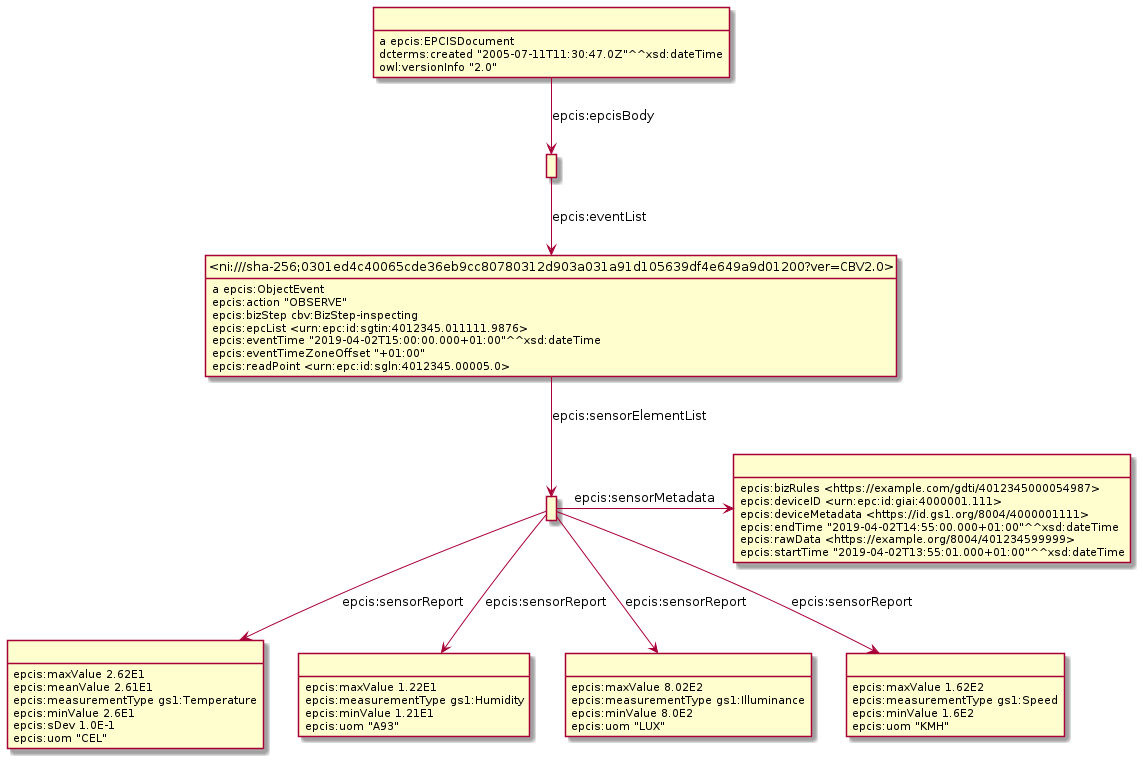

The diagram above was rendered by PlantUML. Its source (embedded in the PNG):
@startuml
hide empty methods
hide empty attributes
hide circle
skinparam classAttributeIconSize 0
class _r1631887422r5_ as " "
_r1631887422r5_ : epcis:maxValue 2.62E1
_r1631887422r5_ : epcis:meanValue 2.61E1
_r1631887422r5_ : epcis:measurementType gs1:Temperature
_r1631887422r5_ : epcis:minValue 2.6E1
_r1631887422r5_ : epcis:sDev 1.0E-1
_r1631887422r5_ : epcis:uom "CEL"
class _r1631887422r4_ as " "
_r1631887422r4_ : epcis:maxValue 1.22E1
_r1631887422r4_ : epcis:measurementType gs1:Humidity
_r1631887422r4_ : epcis:minValue 1.21E1
_r1631887422r4_ : epcis:uom "A93"
class _r1631887422r1_ as " "
_r1631887422r1_ : epcis:bizRules <https://example.com/gdti/4012345000054987>
_r1631887422r1_ : epcis:deviceID <urn:epc:id:giai:4000001.111>
_r1631887422r1_ : epcis:deviceMetadata <https://id.gs1.org/8004/4000001111>
_r1631887422r1_ : epcis:endTime "2019-04-02T14:55:00.000+01:00"^^xsd:dateTime
_r1631887422r1_ : epcis:rawData <https://example.org/8004/401234599999>
_r1631887422r1_ : epcis:startTime "2019-04-02T13:55:01.000+01:00"^^xsd:dateTime
class _r1631887422r2_ as " "
_r1631887422r2_ : epcis:maxValue 8.02E2
_r1631887422r2_ : epcis:measurementType gs1:Illuminance
_r1631887422r2_ : epcis:minValue 8.0E2
_r1631887422r2_ : epcis:uom "LUX"
class _r1631887422r6_ as " "
_r1631887422r6_ : a epcis:EPCISDocument
class _r1631887422r7_ as " "
_r1631887422r6_ -down-> _r1631887422r7_ : epcis:epcisBody
_r1631887422r6_ : dcterms:created "2005-07-11T11:30:47.0Z"^^xsd:dateTime
_r1631887422r6_ : owl:versionInfo "2.0"
class _ni_sha_256_0301ed4c40065cde36eb9cc80780312d903a031a91d105639df4e649a9d01200_ver_CBV2_0_ as "<ni:///sha-256;0301ed4c40065cde36eb9cc80780312d903a031a91d105639df4e649a9d01200?ver=CBV2.0>"
_r1631887422r7_ -down-> _ni_sha_256_0301ed4c40065cde36eb9cc80780312d903a031a91d105639df4e649a9d01200_ver_CBV2_0_ : epcis:eventList
class _r1631887422r0_ as " "
_r1631887422r0_ -right-> _r1631887422r1_ : epcis:sensorMetadata
class _r1631887422r3_ as " "
_r1631887422r0_ -down-> _r1631887422r3_ : epcis:sensorReport
_r1631887422r0_ -down-> _r1631887422r2_ : epcis:sensorReport
_r1631887422r0_ -down-> _r1631887422r5_ : epcis:sensorReport
_r1631887422r0_ -down-> _r1631887422r4_ : epcis:sensorReport
_ni_sha_256_0301ed4c40065cde36eb9cc80780312d903a031a91d105639df4e649a9d01200_ver_CBV2_0_ : a epcis:ObjectEvent
_ni_sha_256_0301ed4c40065cde36eb9cc80780312d903a031a91d105639df4e649a9d01200_ver_CBV2_0_ -down-> _r1631887422r0_ : epcis:sensorElementList
_ni_sha_256_0301ed4c40065cde36eb9cc80780312d903a031a91d105639df4e649a9d01200_ver_CBV2_0_ : epcis:action "OBSERVE"
_ni_sha_256_0301ed4c40065cde36eb9cc80780312d903a031a91d105639df4e649a9d01200_ver_CBV2_0_ : epcis:bizStep cbv:BizStep-inspecting
_ni_sha_256_0301ed4c40065cde36eb9cc80780312d903a031a91d105639df4e649a9d01200_ver_CBV2_0_ : epcis:epcList <urn:epc:id:sgtin:4012345.011111.9876>
_ni_sha_256_0301ed4c40065cde36eb9cc80780312d903a031a91d105639df4e649a9d01200_ver_CBV2_0_ : epcis:eventTime "2019-04-02T15:00:00.000+01:00"^^xsd:dateTime
_ni_sha_256_0301ed4c40065cde36eb9cc80780312d903a031a91d105639df4e649a9d01200_ver_CBV2_0_ : epcis:eventTimeZoneOffset "+01:00"
_ni_sha_256_0301ed4c40065cde36eb9cc80780312d903a031a91d105639df4e649a9d01200_ver_CBV2_0_ : epcis:readPoint <urn:epc:id:sgln:4012345.00005.0>
_r1631887422r3_ : epcis:maxValue 1.62E2
_r1631887422r3_ : epcis:measurementType gs1:Speed
_r1631887422r3_ : epcis:minValue 1.6E2
_r1631887422r3_ : epcis:uom "KMH"
@enduml